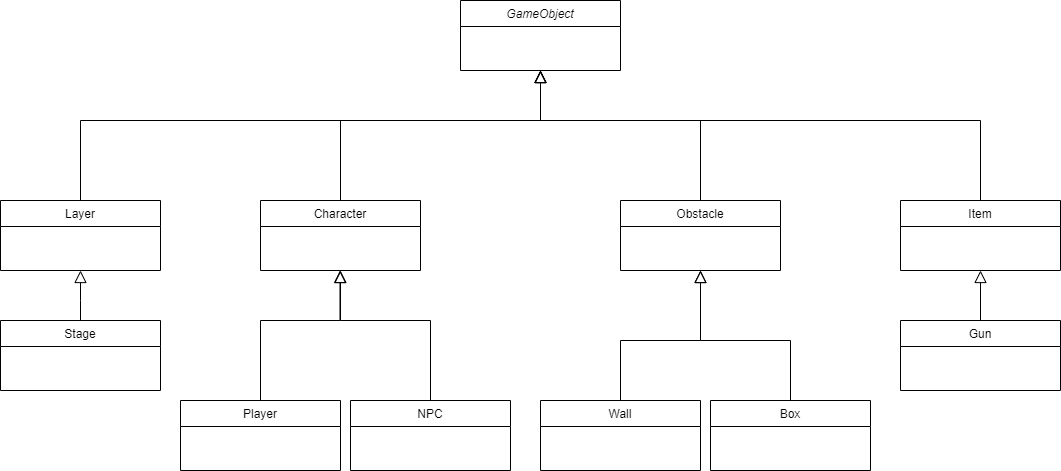

The diagram above was exported from draw.io. Its source (the exported page's mxGraphModel, read from the mxfile embedded in the PNG):
<mxGraphModel dx="868" dy="446" grid="1" gridSize="10" guides="1" tooltips="1" connect="1" arrows="1" fold="1" page="1" pageScale="1" pageWidth="827" pageHeight="1169" math="0" shadow="0">
  <root>
    <mxCell id="WIyWlLk6GJQsqaUBKTNV-0" />
    <mxCell id="WIyWlLk6GJQsqaUBKTNV-1" parent="WIyWlLk6GJQsqaUBKTNV-0" />
    <mxCell id="zkfFHV4jXpPFQw0GAbJ--0" value="GameObject" style="swimlane;fontStyle=2;align=center;verticalAlign=top;childLayout=stackLayout;horizontal=1;startSize=26;horizontalStack=0;resizeParent=1;resizeLast=0;collapsible=1;marginBottom=0;rounded=0;shadow=0;strokeWidth=1;" parent="WIyWlLk6GJQsqaUBKTNV-1" vertex="1">
      <mxGeometry x="480" y="160" width="160" height="70" as="geometry">
        <mxRectangle x="230" y="140" width="160" height="26" as="alternateBounds" />
      </mxGeometry>
    </mxCell>
    <mxCell id="zkfFHV4jXpPFQw0GAbJ--6" value="Layer" style="swimlane;fontStyle=0;align=center;verticalAlign=top;childLayout=stackLayout;horizontal=1;startSize=26;horizontalStack=0;resizeParent=1;resizeLast=0;collapsible=1;marginBottom=0;rounded=0;shadow=0;strokeWidth=1;" parent="WIyWlLk6GJQsqaUBKTNV-1" vertex="1">
      <mxGeometry x="20" y="360" width="160" height="70" as="geometry">
        <mxRectangle x="130" y="380" width="160" height="26" as="alternateBounds" />
      </mxGeometry>
    </mxCell>
    <mxCell id="zkfFHV4jXpPFQw0GAbJ--12" value="" style="endArrow=block;endSize=10;endFill=0;shadow=0;strokeWidth=1;rounded=0;edgeStyle=elbowEdgeStyle;elbow=vertical;exitX=0.5;exitY=0;exitDx=0;exitDy=0;" parent="WIyWlLk6GJQsqaUBKTNV-1" source="zkfFHV4jXpPFQw0GAbJ--6" target="zkfFHV4jXpPFQw0GAbJ--0" edge="1">
      <mxGeometry width="160" relative="1" as="geometry">
        <mxPoint x="200" y="203" as="sourcePoint" />
        <mxPoint x="200" y="203" as="targetPoint" />
        <Array as="points">
          <mxPoint x="400" y="280" />
        </Array>
      </mxGeometry>
    </mxCell>
    <mxCell id="zkfFHV4jXpPFQw0GAbJ--13" value="Item" style="swimlane;fontStyle=0;align=center;verticalAlign=top;childLayout=stackLayout;horizontal=1;startSize=26;horizontalStack=0;resizeParent=1;resizeLast=0;collapsible=1;marginBottom=0;rounded=0;shadow=0;strokeWidth=1;" parent="WIyWlLk6GJQsqaUBKTNV-1" vertex="1">
      <mxGeometry x="920" y="360" width="160" height="70" as="geometry">
        <mxRectangle x="340" y="380" width="170" height="26" as="alternateBounds" />
      </mxGeometry>
    </mxCell>
    <mxCell id="zkfFHV4jXpPFQw0GAbJ--16" value="" style="endArrow=block;endSize=10;endFill=0;shadow=0;strokeWidth=1;rounded=0;edgeStyle=elbowEdgeStyle;elbow=vertical;" parent="WIyWlLk6GJQsqaUBKTNV-1" source="zkfFHV4jXpPFQw0GAbJ--13" edge="1">
      <mxGeometry width="160" relative="1" as="geometry">
        <mxPoint x="210" y="373" as="sourcePoint" />
        <mxPoint x="560" y="230" as="targetPoint" />
        <Array as="points">
          <mxPoint x="720" y="280" />
          <mxPoint x="280" y="270" />
          <mxPoint x="280" y="280" />
          <mxPoint x="280" y="270" />
          <mxPoint x="610" y="260" />
          <mxPoint x="390" y="250" />
        </Array>
      </mxGeometry>
    </mxCell>
    <mxCell id="Bo-tNSvtIdqYclm0_akO-2" value="Character" style="swimlane;fontStyle=0;align=center;verticalAlign=top;childLayout=stackLayout;horizontal=1;startSize=26;horizontalStack=0;resizeParent=1;resizeLast=0;collapsible=1;marginBottom=0;rounded=0;shadow=0;strokeWidth=1;" parent="WIyWlLk6GJQsqaUBKTNV-1" vertex="1">
      <mxGeometry x="280" y="360" width="160" height="70" as="geometry">
        <mxRectangle x="340" y="380" width="170" height="26" as="alternateBounds" />
      </mxGeometry>
    </mxCell>
    <mxCell id="Bo-tNSvtIdqYclm0_akO-3" value="" style="endArrow=block;endSize=10;endFill=0;shadow=0;strokeWidth=1;rounded=0;edgeStyle=elbowEdgeStyle;elbow=vertical;exitX=0.5;exitY=0;exitDx=0;exitDy=0;" parent="WIyWlLk6GJQsqaUBKTNV-1" source="Bo-tNSvtIdqYclm0_akO-2" edge="1">
      <mxGeometry width="160" relative="1" as="geometry">
        <mxPoint x="440" y="370" as="sourcePoint" />
        <mxPoint x="560" y="230" as="targetPoint" />
        <Array as="points">
          <mxPoint x="500" y="280" />
          <mxPoint x="490" y="270" />
          <mxPoint x="70" y="270" />
          <mxPoint x="70" y="280" />
          <mxPoint x="70" y="270" />
          <mxPoint x="400" y="260" />
          <mxPoint x="180" y="250" />
        </Array>
      </mxGeometry>
    </mxCell>
    <mxCell id="Bo-tNSvtIdqYclm0_akO-4" value="Obstacle" style="swimlane;fontStyle=0;align=center;verticalAlign=top;childLayout=stackLayout;horizontal=1;startSize=26;horizontalStack=0;resizeParent=1;resizeLast=0;collapsible=1;marginBottom=0;rounded=0;shadow=0;strokeWidth=1;" parent="WIyWlLk6GJQsqaUBKTNV-1" vertex="1">
      <mxGeometry x="640" y="360" width="160" height="70" as="geometry">
        <mxRectangle x="340" y="380" width="170" height="26" as="alternateBounds" />
      </mxGeometry>
    </mxCell>
    <mxCell id="Bo-tNSvtIdqYclm0_akO-5" value="" style="endArrow=block;endSize=10;endFill=0;shadow=0;strokeWidth=1;rounded=0;edgeStyle=elbowEdgeStyle;elbow=vertical;exitX=0.5;exitY=0;exitDx=0;exitDy=0;" parent="WIyWlLk6GJQsqaUBKTNV-1" source="Bo-tNSvtIdqYclm0_akO-4" edge="1">
      <mxGeometry width="160" relative="1" as="geometry">
        <mxPoint x="930" y="370" as="sourcePoint" />
        <mxPoint x="560" y="230" as="targetPoint" />
        <Array as="points">
          <mxPoint x="620" y="280" />
          <mxPoint x="630" y="270" />
          <mxPoint x="290" y="280" />
          <mxPoint x="290" y="290" />
          <mxPoint x="290" y="280" />
          <mxPoint x="620" y="270" />
          <mxPoint x="400" y="260" />
        </Array>
      </mxGeometry>
    </mxCell>
    <mxCell id="Bo-tNSvtIdqYclm0_akO-7" value="" style="endArrow=block;endSize=10;endFill=0;shadow=0;strokeWidth=1;rounded=0;edgeStyle=elbowEdgeStyle;elbow=vertical;" parent="WIyWlLk6GJQsqaUBKTNV-1" edge="1">
      <mxGeometry width="160" relative="1" as="geometry">
        <mxPoint x="100" y="480" as="sourcePoint" />
        <mxPoint x="100" y="430" as="targetPoint" />
        <Array as="points">
          <mxPoint x="100" y="460" />
        </Array>
      </mxGeometry>
    </mxCell>
    <mxCell id="Bo-tNSvtIdqYclm0_akO-9" value="Stage" style="swimlane;fontStyle=0;align=center;verticalAlign=top;childLayout=stackLayout;horizontal=1;startSize=26;horizontalStack=0;resizeParent=1;resizeLast=0;collapsible=1;marginBottom=0;rounded=0;shadow=0;strokeWidth=1;" parent="WIyWlLk6GJQsqaUBKTNV-1" vertex="1">
      <mxGeometry x="20" y="480" width="160" height="70" as="geometry">
        <mxRectangle x="130" y="380" width="160" height="26" as="alternateBounds" />
      </mxGeometry>
    </mxCell>
    <mxCell id="Bo-tNSvtIdqYclm0_akO-10" value="" style="endArrow=block;endSize=10;endFill=0;shadow=0;strokeWidth=1;rounded=0;edgeStyle=elbowEdgeStyle;elbow=vertical;exitX=0.5;exitY=0;exitDx=0;exitDy=0;exitPerimeter=0;" parent="WIyWlLk6GJQsqaUBKTNV-1" source="Bo-tNSvtIdqYclm0_akO-12" edge="1">
      <mxGeometry width="160" relative="1" as="geometry">
        <mxPoint x="280" y="640" as="sourcePoint" />
        <mxPoint x="359.5" y="430" as="targetPoint" />
        <Array as="points">
          <mxPoint x="320" y="480" />
        </Array>
      </mxGeometry>
    </mxCell>
    <mxCell id="Bo-tNSvtIdqYclm0_akO-11" value="" style="endArrow=block;endSize=10;endFill=0;shadow=0;strokeWidth=1;rounded=0;edgeStyle=elbowEdgeStyle;elbow=vertical;exitX=0.5;exitY=0;exitDx=0;exitDy=0;" parent="WIyWlLk6GJQsqaUBKTNV-1" source="Bo-tNSvtIdqYclm0_akO-13" edge="1">
      <mxGeometry width="160" relative="1" as="geometry">
        <mxPoint x="450" y="640" as="sourcePoint" />
        <mxPoint x="360" y="430" as="targetPoint" />
        <Array as="points">
          <mxPoint x="400" y="480" />
        </Array>
      </mxGeometry>
    </mxCell>
    <mxCell id="Bo-tNSvtIdqYclm0_akO-12" value="Player" style="swimlane;fontStyle=0;align=center;verticalAlign=top;childLayout=stackLayout;horizontal=1;startSize=26;horizontalStack=0;resizeParent=1;resizeLast=0;collapsible=1;marginBottom=0;rounded=0;shadow=0;strokeWidth=1;" parent="WIyWlLk6GJQsqaUBKTNV-1" vertex="1">
      <mxGeometry x="200" y="560" width="160" height="70" as="geometry">
        <mxRectangle x="340" y="380" width="170" height="26" as="alternateBounds" />
      </mxGeometry>
    </mxCell>
    <mxCell id="Bo-tNSvtIdqYclm0_akO-13" value="NPC" style="swimlane;fontStyle=0;align=center;verticalAlign=top;childLayout=stackLayout;horizontal=1;startSize=26;horizontalStack=0;resizeParent=1;resizeLast=0;collapsible=1;marginBottom=0;rounded=0;shadow=0;strokeWidth=1;" parent="WIyWlLk6GJQsqaUBKTNV-1" vertex="1">
      <mxGeometry x="370" y="560" width="160" height="70" as="geometry">
        <mxRectangle x="340" y="380" width="170" height="26" as="alternateBounds" />
      </mxGeometry>
    </mxCell>
    <mxCell id="Bo-tNSvtIdqYclm0_akO-15" value="" style="endArrow=block;endSize=10;endFill=0;shadow=0;strokeWidth=1;rounded=0;edgeStyle=elbowEdgeStyle;elbow=vertical;exitX=0.5;exitY=0;exitDx=0;exitDy=0;entryX=0.5;entryY=1;entryDx=0;entryDy=0;" parent="WIyWlLk6GJQsqaUBKTNV-1" source="Bo-tNSvtIdqYclm0_akO-16" target="Bo-tNSvtIdqYclm0_akO-4" edge="1">
      <mxGeometry width="160" relative="1" as="geometry">
        <mxPoint x="679.5" y="480" as="sourcePoint" />
        <mxPoint x="679.5" y="430" as="targetPoint" />
        <Array as="points">
          <mxPoint x="770" y="500" />
        </Array>
      </mxGeometry>
    </mxCell>
    <mxCell id="Bo-tNSvtIdqYclm0_akO-16" value="Box" style="swimlane;fontStyle=0;align=center;verticalAlign=top;childLayout=stackLayout;horizontal=1;startSize=26;horizontalStack=0;resizeParent=1;resizeLast=0;collapsible=1;marginBottom=0;rounded=0;shadow=0;strokeWidth=1;" parent="WIyWlLk6GJQsqaUBKTNV-1" vertex="1">
      <mxGeometry x="730" y="560" width="160" height="70" as="geometry">
        <mxRectangle x="130" y="380" width="160" height="26" as="alternateBounds" />
      </mxGeometry>
    </mxCell>
    <mxCell id="Bo-tNSvtIdqYclm0_akO-17" value="" style="endArrow=block;endSize=10;endFill=0;shadow=0;strokeWidth=1;rounded=0;edgeStyle=elbowEdgeStyle;elbow=vertical;entryX=0.5;entryY=1;entryDx=0;entryDy=0;exitX=0.5;exitY=0;exitDx=0;exitDy=0;" parent="WIyWlLk6GJQsqaUBKTNV-1" source="Bo-tNSvtIdqYclm0_akO-18" target="Bo-tNSvtIdqYclm0_akO-4" edge="1">
      <mxGeometry width="160" relative="1" as="geometry">
        <mxPoint x="810" y="560" as="sourcePoint" />
        <mxPoint x="680" y="430" as="targetPoint" />
        <Array as="points">
          <mxPoint x="660" y="500" />
          <mxPoint x="820" y="495" />
        </Array>
      </mxGeometry>
    </mxCell>
    <mxCell id="Bo-tNSvtIdqYclm0_akO-18" value="Wall" style="swimlane;fontStyle=0;align=center;verticalAlign=top;childLayout=stackLayout;horizontal=1;startSize=26;horizontalStack=0;resizeParent=1;resizeLast=0;collapsible=1;marginBottom=0;rounded=0;shadow=0;strokeWidth=1;" parent="WIyWlLk6GJQsqaUBKTNV-1" vertex="1">
      <mxGeometry x="560" y="560" width="160" height="70" as="geometry">
        <mxRectangle x="130" y="380" width="160" height="26" as="alternateBounds" />
      </mxGeometry>
    </mxCell>
    <mxCell id="5-Sm6eHoJf1lIsACDFqe-0" value="" style="endArrow=block;endSize=10;endFill=0;shadow=0;strokeWidth=1;rounded=0;edgeStyle=elbowEdgeStyle;elbow=vertical;entryX=0.5;entryY=1;entryDx=0;entryDy=0;exitX=0.5;exitY=0;exitDx=0;exitDy=0;" parent="WIyWlLk6GJQsqaUBKTNV-1" source="5-Sm6eHoJf1lIsACDFqe-1" edge="1">
      <mxGeometry width="160" relative="1" as="geometry">
        <mxPoint x="1000" y="550" as="sourcePoint" />
        <mxPoint x="1000" y="430" as="targetPoint" />
        <Array as="points">
          <mxPoint x="940" y="500" />
          <mxPoint x="1100" y="495" />
        </Array>
      </mxGeometry>
    </mxCell>
    <mxCell id="5-Sm6eHoJf1lIsACDFqe-1" value="Gun" style="swimlane;fontStyle=0;align=center;verticalAlign=top;childLayout=stackLayout;horizontal=1;startSize=26;horizontalStack=0;resizeParent=1;resizeLast=0;collapsible=1;marginBottom=0;rounded=0;shadow=0;strokeWidth=1;" parent="WIyWlLk6GJQsqaUBKTNV-1" vertex="1">
      <mxGeometry x="920" y="480" width="160" height="70" as="geometry">
        <mxRectangle x="130" y="380" width="160" height="26" as="alternateBounds" />
      </mxGeometry>
    </mxCell>
  </root>
</mxGraphModel>